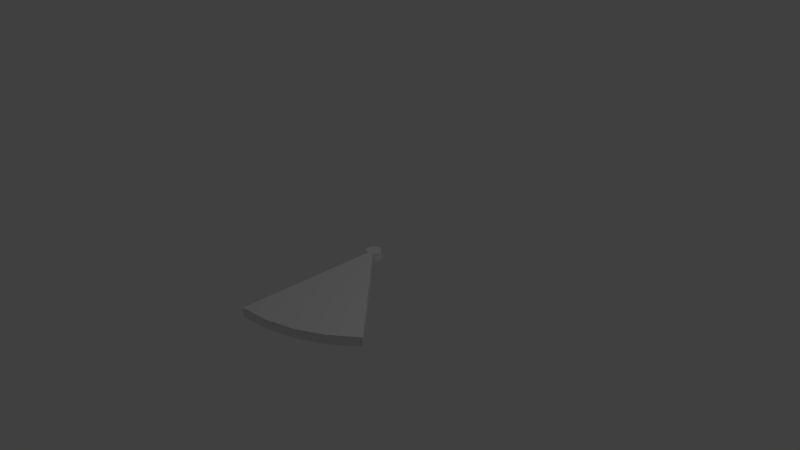 # Source: SingleRotater.blend  (saved by Blender 2.69.0; exported with 4.5.12 LTS)
import bpy
from mathutils import Matrix  # noqa: F401  (used for matrix-valued properties, if any)

bpy.ops.wm.read_factory_settings(use_empty=True)
scene = bpy.context.scene
scene.name = 'Scene'

# ---- collections
col_collection_1 = bpy.data.collections.new('Collection 1'); scene.collection.children.link(col_collection_1)

# ---- world
world_world = bpy.data.worlds.new('World'); scene.world = world_world
world_world.color = (0.05088, 0.05088, 0.05088)
world_world.use_sun_shadow = False
world_world.sun_shadow_jitter_overblur = 0.0
world_world.cycles.sampling_method = 'MANUAL'
world_world.cycles.sample_map_resolution = 256

# ---- cameras
cam_camera = bpy.data.cameras.new('Camera')
cam_camera.clip_end = 100.0
cam_camera.lens = 35.0
cam_camera.sensor_width = 32.0
cam_camera.sensor_height = 18.0
cam_camera.ortho_scale = 7.314
cam_camera.dof.focus_distance = 0.0
cam_camera.dof.aperture_fstop = 128.0

# ---- lights
light_lamp = bpy.data.lights.new('Lamp', 'POINT')
light_lamp.transmission_factor = 0.0
light_lamp.cutoff_distance = 30.0
light_lamp.energy = 100.0
light_lamp.shadow_buffer_clip_start = 1.001
light_lamp.shadow_soft_size = 0.1
light_lamp.shadow_maximum_resolution = 0.006
light_lamp.use_absolute_resolution = True
light_lamp.cycles.use_multiple_importance_sampling = False

# ---- meshes
me_cylinder = bpy.data.meshes.new('Cylinder')
me_cylinder.from_pydata([(0.5556, -0.8315, -1.0), (0.7048, -0.709, -1.0), (0.7048, -0.709, 1.0), (0.5556, -0.8315, 1.0), (1.11e-16, -0.7768, -1.0), (0.7033, -0.7075, -1.0), (0.7033, -0.7075, 1.0), (0.0, -0.7768, 1.0), (0.3827, -0.9239, 1.0), (0.3827, -0.9239, -1.0), (0.0, -0.7071, -1.0), (0.7029, -0.7071, -1.0), (0.0, -0.8315, -1.0), (0.7029, -0.7071, 1.0), (0.0, -0.7071, 1.0), (0.0, -0.8315, 1.0), (0.1951, -0.9808, 1.0), (0.1951, -0.9808, -1.0), (0.0, -0.9239, -1.0), (0.0, -0.8862, -1.0), (0.0, -0.8862, 1.0), (0.0, -0.9239, 1.0), (0.0, -0.9616, 1.0), (0.0, -0.6375, -1.0), (0.5765, -0.5807, -1.0), (0.5765, -0.5807, 1.0), (0.0, -0.6375, 1.0), (0.0, -0.05, -0.8586), (0.0, -0.05, -0.8713), (0.0, -0.05, -0.8797), (0.0, -1.0, 1.0), (0.0, -1.0, -1.0), (0.0, -0.9808, -1.0), (0.0, -0.9616, -1.0), (0.0, -0.9808, 1.0), (0.0, -0.05, -0.8872), (0.0, -0.05, -0.8918), (1.11e-16, -0.5556, -1.0), (0.5514, -0.5556, -1.0), (0.03304, -0.03725, -0.9857), (0.03304, -0.03725, -0.983), (0.0, -0.5556, 1.0), (0.5514, -0.5556, 1.0), (0.0, -0.05, -0.8431), (0.0, -0.05, -0.896), (0.03304, -0.03725, -0.9857), (0.0, -0.4737, -1.0), (0.4274, -0.4316, -1.0), (0.03304, -0.03725, -0.9725), (0.4274, -0.4316, 1.0), (0.0, -0.4737, 1.0), (0.0, -0.05, -0.82), (4.596e-19, -0.05, -1.0), (0.0, -0.09849, -1.0), (0.03304, -0.03725, -0.9878), (0.0, -0.3827, -1.0), (0.3785, -0.3827, -1.0), (0.03304, -0.03725, -0.9588), (0.3785, -0.3827, 1.0), (0.0, -0.3827, 1.0), (0.0, -0.05, -0.7889), (0.03304, -0.03725, -1.0), (0.08582, -0.09004, -1.0), (0.009755, -0.04904, -1.0), (0.02778, -0.04157, -1.0), (0.01913, -0.04619, -1.0), (1.11e-16, -0.1951, -1.0), (0.03304, -0.03725, -0.9891), (1.11e-16, -0.2917, -1.0), (0.2617, -0.2659, -1.0), (0.03304, -0.03725, -0.5184), (0.1597, -0.1639, 1.0), (0.2617, -0.2659, 1.0), (0.0, -0.2917, 1.0), (0.0, -0.05, -0.7387), (0.03304, -0.03725, -0.9944), (0.1597, -0.1639, -1.0), (0.03304, -0.03725, -0.9905), (0.1909, -0.1951, -1.0), (0.08582, -0.09004, 1.0), (0.03304, -0.03725, -0.1774), (0.1909, -0.1951, 1.0), (0.0, -0.1951, 1.0), (0.0, -0.05, -0.6572), (0.03304, -0.03725, -0.9925), (0.03304, -0.03725, -0.9916), (0.03304, -0.03725, 1.0), (0.0, -0.09849, 1.0), (0.0, -0.05, -0.4874), (0.009755, -0.04904, 1.0), (-8.674e-19, -0.05, 1.0), (0.02778, -0.04157, 1.0), (0.01913, -0.04619, 1.0), (0.0, -0.05, 0.01532), (0.0, -0.05, 0.01533), (0.0006468, -0.004861, 1.0), (0.0, -0.004214, 1.0), (3.469e-18, -0.004925, 1.0), (0.03152, -0.03573, 1.0), (0.0, -0.04904, 1.0), (0.03114, -0.03536, 1.0), (0.0, -0.04808, 1.0), (0.0, -0.009754, 1.0), (0.00554, -0.009754, 1.0), (0.01492, -0.01913, 1.0), (0.009441, -0.01365, 1.0), (1.735e-18, -0.04431, 1.0), (0.0, -0.04619, 1.0), (0.0, -0.01458, 1.0), (3.469e-18, -0.01913, 1.0), (0.0, -0.03187, 1.0), (0.0, -0.03536, 1.0), (1.735e-18, -0.03884, 1.0), (0.02518, -0.02939, 1.0), (0.02356, -0.02778, 1.0), (3.469e-18, -0.02368, 1.0), (0.0, -0.02778, 1.0), (0.01772, -0.02194, 1.0), (0.0, -0.04157, 1.0), (-3.469e-18, -0.004925, -1.0), (0.0, -0.004214, -1.0), (0.0006468, -0.004861, -1.0), (0.03152, -0.03573, -1.0), (0.0, -0.04904, -1.0), (0.03114, -0.03536, -1.0), (0.0, -0.04808, -1.0), (3.469e-18, -0.009754, -1.0), (0.00554, -0.009754, -1.0), (0.009441, -0.01365, -1.0), (0.01492, -0.01913, -1.0), (0.01772, -0.02194, -1.0), (0.0, -0.04619, -1.0), (-1.735e-18, -0.04431, -1.0), (0.0, -0.04157, -1.0), (-3.469e-18, -0.02368, -1.0), (-3.469e-18, -0.01913, -1.0), (0.0, -0.01458, -1.0), (0.0, -0.02778, -1.0), (1.735e-18, -0.03884, -1.0), (0.0, -0.03536, -1.0), (0.0, -0.03187, -1.0), (0.02356, -0.02778, -1.0), (0.02518, -0.02939, -1.0), (0.009755, 0.04904, -1.0), (0.0, 0.05, -1.0), (0.0, 0.05, 1.0), (0.009755, 0.04904, 1.0), (-0.009754, 0.04904, -1.0), (-0.009754, 0.04904, 1.0), (0.01913, 0.04619, -1.0), (0.01913, 0.04619, 1.0), (-0.01913, 0.04619, -1.0), (-0.01913, 0.04619, 1.0), (0.02778, 0.04157, -1.0), (0.02778, 0.04157, 1.0), (-0.02778, 0.04157, -1.0), (-0.02778, 0.04157, 1.0), (0.03536, 0.03536, -1.0), (0.03536, 0.03536, 1.0), (-0.03536, 0.03536, -1.0), (-0.03536, 0.03536, 1.0), (0.04157, 0.02778, -1.0), (0.04157, 0.02778, 1.0), (-0.04157, 0.02778, -1.0), (-0.04157, 0.02778, 1.0), (0.04619, 0.01913, -1.0), (0.04619, 0.01913, 1.0), (-0.04619, 0.01913, -1.0), (-0.04619, 0.01913, 1.0), (0.04904, 0.009755, -1.0), (0.04904, 0.009755, 1.0), (-0.04904, 0.009755, -1.0), (-0.04904, 0.009755, 1.0), (0.05, 3.775e-09, -1.0), (0.05, 3.775e-09, 1.0), (-0.05, 4.828e-08, -1.0), (-0.05, 4.828e-08, 1.0), (0.04904, -0.009755, -1.0), (0.04904, -0.009755, 1.0), (-0.04904, -0.009754, -1.0), (-0.04904, -0.009754, 1.0), (0.04619, -0.01913, -1.0), (0.04619, -0.01913, 1.0), (-0.04619, -0.01913, -1.0), (-0.04619, -0.01913, 1.0), (0.04157, -0.02778, -1.0), (0.04157, -0.02778, 1.0), (-0.04157, -0.02778, -1.0), (-0.04157, -0.02778, 1.0), (0.03536, -0.03536, -1.0), (0.03536, -0.03536, 1.0), (-0.03536, -0.03536, -1.0), (-0.03536, -0.03536, 1.0), (-0.02778, -0.04157, -1.0), (-0.02778, -0.04157, 1.0), (-0.01913, -0.04619, -1.0), (-0.01913, -0.04619, 1.0), (-0.009755, -0.04904, -1.0), (-0.009755, -0.04904, 1.0), (-1.629e-08, -0.05, -1.0), (-1.629e-08, -0.05, 1.0)], [], [(0, 1, 2, 3), (0, 3, 8, 9), (9, 8, 16, 17), (31, 17, 16, 30), (112, 118, 106, 104), (106, 107, 101, 104), (101, 100, 114, 104), (104, 105, 103, 109), (114, 117, 104), (115, 116, 110, 104), (104, 109, 115), (100, 113, 114), (110, 111, 112, 104), (103, 95, 102, 109), (102, 108, 109), (101, 89, 92, 100), (95, 96, 97, 102), (99, 90, 89, 101), (91, 86, 98, 100), (92, 91, 100), (87, 91, 92), (92, 89, 87), (87, 79, 86, 91), (89, 90, 87), (79, 87, 82, 71), (71, 82, 81), (81, 82, 73, 72), (72, 73, 59, 58), (58, 59, 50, 49), (49, 50, 41, 42), (41, 26, 25, 42), (25, 26, 14, 13), (13, 14, 7, 6), (6, 7, 3, 2), (7, 15, 3), (20, 3, 15), (8, 3, 20, 21), (22, 8, 21), (16, 8, 22, 34), (30, 16, 34), (131, 133, 138, 127), (127, 130, 125, 131), (138, 136, 126, 127), (138, 137, 136), (141, 124, 125, 130), (127, 128, 130), (138, 140, 137), (141, 142, 124), (138, 139, 140), (137, 134, 136), (134, 135, 136), (131, 132, 133), (128, 129, 130), (126, 119, 121, 127), (124, 64, 65, 125), (63, 123, 125, 65), (122, 61, 64, 124), (63, 53, 52, 123), (53, 65, 64), (53, 63, 65), (61, 62, 53, 64), (119, 120, 121), (66, 53, 62, 76), (78, 66, 76), (68, 66, 78, 69), (55, 68, 69, 56), (46, 55, 56, 47), (37, 46, 47, 38), (24, 23, 37, 38), (10, 23, 24, 11), (4, 10, 11, 5), (0, 4, 5, 1), (0, 12, 4), (12, 0, 19), (19, 0, 9, 18), (18, 9, 33), (33, 9, 17, 32), (32, 17, 31), (27, 14, 26, 43), (43, 26, 41, 51), (51, 41, 50, 60), (60, 50, 59, 74), (29, 15, 7, 28), (28, 7, 14, 27), (74, 59, 73, 83), (83, 73, 82, 88), (36, 21, 20, 35), (35, 20, 15, 29), (87, 90, 94, 93), (88, 82, 87, 93), (44, 22, 21, 36), (53, 22, 44, 52), (66, 68, 22, 53), (55, 46, 22, 68), (37, 23, 22, 46), (10, 4, 22, 23), (12, 19, 22, 4), (18, 33, 22, 19), (22, 33, 32, 34), (34, 32, 31, 30), (48, 11, 40), (71, 11, 57, 70), (57, 11, 48), (40, 11, 24, 39), (11, 71, 81, 72), (45, 38, 47, 54), (39, 24, 38, 45), (54, 47, 56, 67), (11, 72, 58, 49), (67, 56, 69, 77), (77, 69, 78, 85), (42, 11, 49), (42, 25, 11), (85, 78, 76, 84), (84, 76, 62, 75), (13, 6, 11, 25), (75, 62, 61), (6, 2, 5, 11), (2, 1, 5), (79, 71, 70, 80), (86, 79, 80), (145, 146, 143, 144), (146, 150, 149, 143), (150, 154, 153, 149), (154, 158, 157, 153), (158, 162, 161, 157), (162, 166, 165, 161), (166, 170, 169, 165), (170, 174, 173, 169), (174, 178, 177, 173), (178, 182, 181, 177), (182, 186, 185, 181), (186, 190, 189, 185), (57, 40, 54, 67), (67, 77, 85, 190), (40, 45, 54), (57, 48, 40), (190, 70, 57, 67), (84, 75, 190, 85), (190, 80, 70), (40, 39, 45), (75, 61, 189, 190), (190, 86, 80), (200, 83, 88, 93), (200, 51, 60, 74), (200, 27, 43, 51), (200, 29, 28, 27), (200, 36, 35, 29), (200, 74, 83), (200, 199, 44, 36), (94, 90, 200, 93), (199, 52, 44), (200, 198, 197, 199), (198, 196, 195, 197), (196, 194, 193, 195), (194, 192, 191, 193), (192, 188, 187, 191), (188, 184, 183, 187), (184, 180, 179, 183), (180, 176, 175, 179), (176, 172, 171, 175), (172, 168, 167, 171), (168, 164, 163, 167), (164, 160, 159, 163), (160, 156, 155, 159), (156, 152, 151, 155), (146, 145, 148), (146, 148, 152), (146, 152, 150), (152, 156, 150), (156, 154, 150), (156, 160, 154), (160, 158, 154), (160, 164, 158), (164, 162, 158), (164, 168, 162), (168, 166, 162), (168, 172, 166), (172, 170, 166), (172, 176, 170), (176, 174, 170), (96, 95, 174), (174, 176, 96), (176, 180, 97, 96), (180, 102, 97), (178, 174, 95, 103), (184, 108, 102, 180), (105, 178, 103), (184, 109, 108), (182, 178, 105, 104), (188, 115, 109, 184), (117, 182, 104), (188, 116, 115), (186, 182, 117, 114), (192, 110, 116, 188), (113, 186, 114), (192, 111, 110), (190, 186, 113, 100), (194, 112, 111, 192), (98, 190, 100), (194, 118, 112), (86, 190, 98), (118, 194, 196, 106), (106, 196, 107), (107, 196, 198, 101), (101, 198, 99), (99, 198, 200, 90), (144, 147, 148, 145), (152, 148, 147, 151), (144, 143, 147), (143, 151, 147), (143, 149, 151), (149, 155, 151), (149, 153, 155), (153, 159, 155), (153, 157, 159), (157, 163, 159), (157, 161, 163), (161, 167, 163), (161, 165, 167), (165, 171, 167), (165, 169, 171), (169, 175, 171), (169, 173, 175), (173, 121, 120), (120, 175, 173), (119, 179, 175, 120), (126, 179, 119), (177, 127, 121, 173), (183, 179, 126, 136), (177, 128, 127), (135, 183, 136), (181, 129, 128, 177), (187, 183, 135, 134), (181, 130, 129), (137, 187, 134), (185, 141, 130, 181), (191, 187, 137, 140), (185, 142, 141), (139, 191, 140), (189, 124, 142, 185), (193, 191, 139, 138), (189, 122, 124), (133, 193, 138), (189, 61, 122), (195, 193, 133, 132), (131, 195, 132), (197, 195, 131, 125), (123, 197, 125), (199, 197, 123, 52)])
me_cylinder.use_remesh_preserve_volume = False
me_cylinder.use_remesh_preserve_attributes = False
me_cylinder.use_mirror_vertex_groups = False
me_cylinder.update()

# ---- objects
ob_cylinder = bpy.data.objects.new('Cylinder', me_cylinder)
ob_lamp = bpy.data.objects.new('Lamp', light_lamp)
ob_camera = bpy.data.objects.new('Camera', cam_camera)

# ---- transforms, parenting, visibility, modifiers, constraints
ob_cylinder.location = (0.0, 0.0, 0.0)
ob_cylinder.scale = (2.0, 2.0, 0.06)
ob_cylinder.lineart.crease_threshold = 0.0
ob_lamp.location = (4.076, 1.005, 5.904)
ob_lamp.rotation_euler = (0.6503, 0.05522, 1.866)
ob_lamp.lock_rotations_4d = False
ob_lamp.empty_display_type = 'ARROWS'
ob_lamp.color = (0.0, 0.0, 0.0, 0.0)
ob_lamp.lineart.crease_threshold = 0.0
ob_camera.location = (7.481, -6.508, 5.344)
ob_camera.rotation_euler = (1.109, 0.01082, 0.8149)
ob_camera.lock_rotations_4d = False
ob_camera.empty_display_type = 'ARROWS'
ob_camera.color = (0.0, 0.0, 0.0, 0.0)
ob_camera.display_type = 'WIRE'
ob_camera.lineart.crease_threshold = 0.0

# ---- collection membership
col_collection_1.objects.link(ob_cylinder)
col_collection_1.objects.link(ob_lamp)
col_collection_1.objects.link(ob_camera)

# ---- scene / render settings (as saved in the file)
scene.camera = ob_camera
scene.frame_start = 1; scene.frame_end = 250; scene.frame_set(1)
scene.render.engine = 'BLENDER_EEVEE_NEXT'
scene.render.image_settings.compression = 90
scene.render.resolution_percentage = 50
scene.render.dither_intensity = 0.0
scene.cycles.use_denoising = False
scene.cycles.samples = 10
scene.cycles.sampling_pattern = 'TABULATED_SOBOL'
scene.cycles.light_sampling_threshold = 0.0
scene.cycles.use_adaptive_sampling = False
scene.cycles.use_light_tree = False
scene.cycles.blur_glossy = 0.0
scene.cycles.volume_bounces = 1
scene.cycles.pixel_filter_type = 'GAUSSIAN'
scene.cycles.sample_clamp_indirect = 0.0
scene.view_settings.view_transform = 'Standard'
bpy.context.view_layer.update()

